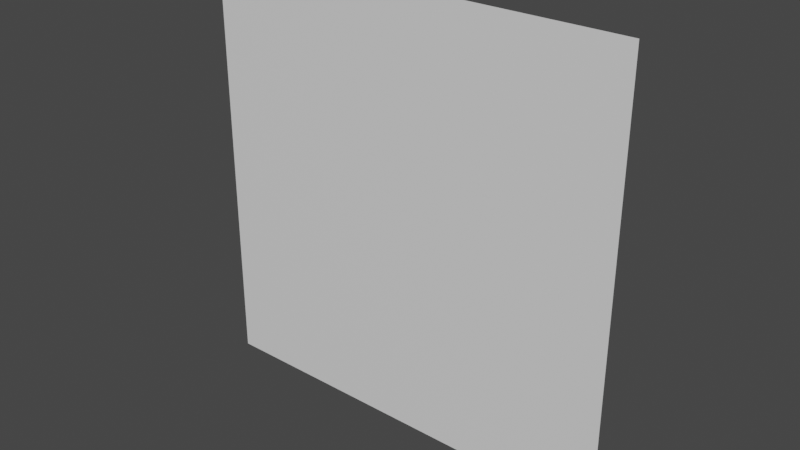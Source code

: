 # Source: floor.blend  (saved by Blender 3.2.14; exported with 4.5.12 LTS)
import bpy
from mathutils import Matrix  # noqa: F401  (used for matrix-valued properties, if any)

bpy.ops.wm.read_factory_settings(use_empty=True)
scene = bpy.context.scene
scene.name = 'Scene'

# ---- collections
col_collection = bpy.data.collections.new('Collection'); scene.collection.children.link(col_collection)

# ---- materials (node trees are filled in below, after node groups)
mat_material = bpy.data.materials.new('Material')
mat_material.alpha_threshold = 0.0
mat_material.use_transparent_shadow = False
mat_material.line_color = (0.0, 0.0, 0.0, 1.0)

# ---- material node trees
mat_material.use_nodes = True; mat_material.node_tree.nodes.clear()
_N = mat_material.node_tree.nodes; _L = mat_material.node_tree.links
n0 = _N.new('ShaderNodeOutputMaterial'); n0.name = 'Material Output'; n0.location = (300, 300)
n1 = _N.new('ShaderNodeBsdfPrincipled'); n1.name = 'Principled BSDF'; n1.location = (10, 300)
n1.distribution = 'GGX'
n1.subsurface_method = 'RANDOM_WALK_SKIN'
n1.inputs[2].default_value = 0.4
n1.inputs[3].default_value = 1.45
n1.inputs[27].default_value = (0.0, 0.0, 0.0, 1.0)
n1.inputs[28].default_value = 1.0
_L.new(n1.outputs[0], n0.inputs[0])
n0.is_active_output = True

# ---- world
world_world = bpy.data.worlds.new('World'); scene.world = world_world
world_world.use_nodes = True; world_world.node_tree.nodes.clear()
_N = world_world.node_tree.nodes; _L = world_world.node_tree.links
n0 = _N.new('ShaderNodeOutputWorld'); n0.name = 'World Output'; n0.location = (300, 300)
n1 = _N.new('ShaderNodeBackground'); n1.name = 'Background'; n1.location = (10, 300)
n1.inputs[0].default_value = (0.05088, 0.05088, 0.05088, 1.0)
_L.new(n1.outputs[0], n0.inputs[0])
n0.is_active_output = True
world_world.color = (0.05088, 0.05088, 0.05088)
world_world.use_sun_shadow = False
world_world.sun_shadow_jitter_overblur = 0.0

# ---- meshes
me_cube = bpy.data.meshes.new('Cube')
me_cube.from_pydata([(0.5, -2.186e-08, -0.5), (0.5, 2.186e-08, 0.5), (-0.5, -2.186e-08, -0.5), (-0.5, 2.186e-08, 0.5)], [], [(2, 3, 1, 0)])
_uv = me_cube.uv_layers.new(name='UVMap')
_uv.uv.foreach_set('vector', [0.125, 0.5, 0.125, 0.75, 0.375, 0.75, 0.375, 0.5])
me_cube.materials.append(mat_material)
me_cube.use_mirror_vertex_groups = False
me_cube.update()

# ---- objects
ob_floor = bpy.data.objects.new('floor', me_cube)

# ---- transforms, parenting, visibility, modifiers, constraints
ob_floor.location = (0.0, 0.0, 0.0)
ob_floor.lock_rotations_4d = False
ob_floor.empty_display_type = 'ARROWS'
ob_floor.lineart.crease_threshold = 0.0

# ---- collection membership
col_collection.objects.link(ob_floor)

# ---- scene / render settings (as saved in the file)
scene.frame_start = 1; scene.frame_end = 250; scene.frame_set(1)
scene.render.engine = 'BLENDER_EEVEE_NEXT'
scene.cycles.sampling_pattern = 'TABULATED_SOBOL'
scene.cycles.use_light_tree = False
scene.view_settings.view_transform = 'Filmic'
bpy.context.view_layer.update()

# ---- added for rendering (the .blend has no active camera and no usable light): camera, sun
cam_auto = bpy.data.cameras.new('AutoCamera')
cam_auto.lens = 50.0
cam_auto.sensor_width = 36.0
cam_auto.clip_end = 1000.0
ob_auto_camera = bpy.data.objects.new('AutoCamera', cam_auto)
scene.collection.objects.link(ob_auto_camera)
ob_auto_camera.location = (1.30847, -1.57016, 1.04677)
ob_auto_camera.rotation_euler = (1.09748, -7.21219e-08, 0.694738)
scene.camera = ob_auto_camera
light_auto_sun = bpy.data.lights.new('AutoSun', 'SUN')
light_auto_sun.energy = 3.0
light_auto_sun.angle = 0.0523599
ob_auto_sun = bpy.data.objects.new('AutoSun', light_auto_sun)
scene.collection.objects.link(ob_auto_sun)
ob_auto_sun.rotation_euler = (0.872665, 0.174533, 0.523599)
bpy.context.view_layer.update()
